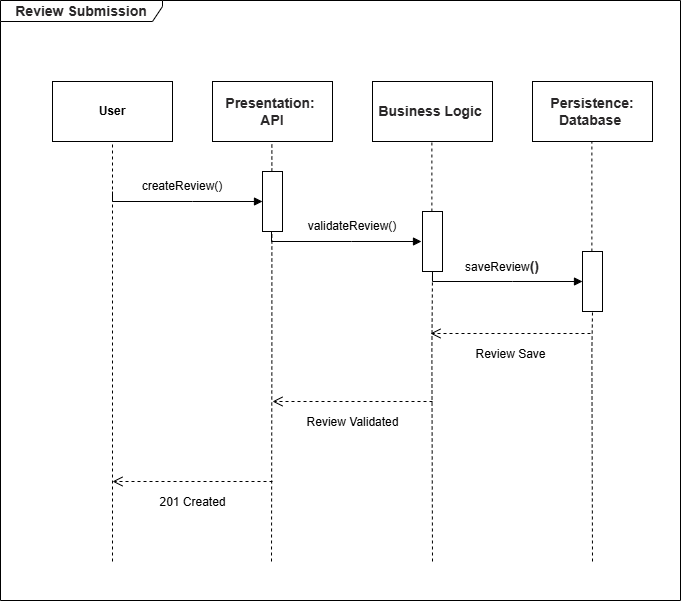

The diagram above was exported from draw.io. Its source (the exported page's mxGraphModel, read from the mxfile embedded in the PNG):
<mxGraphModel dx="1429" dy="758" grid="1" gridSize="10" guides="1" tooltips="1" connect="1" arrows="1" fold="1" page="1" pageScale="1" pageWidth="827" pageHeight="1169" math="0" shadow="0" adaptiveColors="simple">
  <root>
    <mxCell id="xTr4W9lYUYevVsM9HqNE-0" />
    <mxCell id="xTr4W9lYUYevVsM9HqNE-1" parent="xTr4W9lYUYevVsM9HqNE-0" />
    <mxCell id="xTr4W9lYUYevVsM9HqNE-2" edge="1" parent="xTr4W9lYUYevVsM9HqNE-1" style="endArrow=none;dashed=1;html=1;rounded=0;entryX=0.5;entryY=1;entryDx=0;entryDy=0;labelBackgroundColor=none;fontColor=default;" value="">
      <mxGeometry height="50" relative="1" width="50" as="geometry">
        <Array as="points">
          <mxPoint x="339.38" y="430" />
        </Array>
        <mxPoint x="339" y="640" as="sourcePoint" />
        <mxPoint x="339.38" y="220" as="targetPoint" />
      </mxGeometry>
    </mxCell>
    <mxCell id="xTr4W9lYUYevVsM9HqNE-3" parent="xTr4W9lYUYevVsM9HqNE-1" style="rounded=0;whiteSpace=wrap;html=1;labelBackgroundColor=none;" value="&lt;b&gt;User&lt;/b&gt;" vertex="1">
      <mxGeometry height="60" width="120" x="120" y="160" as="geometry" />
    </mxCell>
    <mxCell id="xTr4W9lYUYevVsM9HqNE-4" parent="xTr4W9lYUYevVsM9HqNE-1" style="rounded=0;whiteSpace=wrap;html=1;labelBackgroundColor=none;" value="&lt;strong style=&quot;box-sizing: border-box; font-weight: bold; color: rgb(41, 39, 40); font-family: aktiv-grotesk, sans-serif; font-size: 14px; text-align: justify; background-color: rgb(255, 255, 255);&quot;&gt;Presentation:&amp;nbsp;&lt;/strong&gt;&lt;div&gt;&lt;strong style=&quot;box-sizing: border-box; font-weight: bold; color: rgb(41, 39, 40); font-family: aktiv-grotesk, sans-serif; font-size: 14px; text-align: justify; background-color: rgb(255, 255, 255);&quot;&gt;API&lt;/strong&gt;&lt;/div&gt;" vertex="1">
      <mxGeometry height="60" width="120" x="280" y="160" as="geometry" />
    </mxCell>
    <mxCell id="xTr4W9lYUYevVsM9HqNE-5" parent="xTr4W9lYUYevVsM9HqNE-1" style="rounded=0;whiteSpace=wrap;html=1;labelBackgroundColor=none;" value="&lt;strong style=&quot;box-sizing: border-box; font-weight: bold; color: rgb(41, 39, 40); font-family: aktiv-grotesk, sans-serif; font-size: 14px; text-align: justify; background-color: rgb(255, 255, 255);&quot;&gt;Business&amp;nbsp;&lt;/strong&gt;&lt;strong style=&quot;box-sizing: border-box; font-weight: bold; color: rgb(41, 39, 40); font-family: aktiv-grotesk, sans-serif; font-size: 14px; text-align: justify; background-color: rgb(255, 255, 255);&quot;&gt;Logic&amp;nbsp;&lt;/strong&gt;" vertex="1">
      <mxGeometry height="60" width="120" x="440" y="160" as="geometry" />
    </mxCell>
    <mxCell id="xTr4W9lYUYevVsM9HqNE-6" parent="xTr4W9lYUYevVsM9HqNE-1" style="rounded=0;whiteSpace=wrap;html=1;labelBackgroundColor=none;" value="&lt;br&gt;&lt;strong style=&quot;box-sizing: border-box; font-weight: bold; color: rgb(41, 39, 40); font-family: aktiv-grotesk, sans-serif; font-size: 14px; font-style: normal; font-variant-ligatures: normal; font-variant-caps: normal; letter-spacing: normal; orphans: 2; text-align: justify; text-indent: 0px; text-transform: none; widows: 2; word-spacing: 0px; -webkit-text-stroke-width: 0px; white-space: normal; background-color: rgb(255, 255, 255); text-decoration-thickness: initial; text-decoration-style: initial; text-decoration-color: initial;&quot;&gt;Persistence: Database&lt;span&gt;&amp;nbsp;&lt;/span&gt;&lt;/strong&gt;&lt;div&gt;&lt;br/&gt;&lt;/div&gt;" vertex="1">
      <mxGeometry height="60" width="120" x="600" y="160" as="geometry" />
    </mxCell>
    <mxCell id="xTr4W9lYUYevVsM9HqNE-7" edge="1" parent="xTr4W9lYUYevVsM9HqNE-1" source="xTr4W9lYUYevVsM9HqNE-3" style="edgeStyle=orthogonalEdgeStyle;rounded=0;orthogonalLoop=1;jettySize=auto;html=1;exitX=0.5;exitY=1;exitDx=0;exitDy=0;labelBackgroundColor=none;fontColor=default;" target="xTr4W9lYUYevVsM9HqNE-3">
      <mxGeometry relative="1" as="geometry" />
    </mxCell>
    <mxCell id="xTr4W9lYUYevVsM9HqNE-8" edge="1" parent="xTr4W9lYUYevVsM9HqNE-1" style="endArrow=none;dashed=1;html=1;rounded=0;entryX=0.5;entryY=1;entryDx=0;entryDy=0;labelBackgroundColor=none;fontColor=default;" target="xTr4W9lYUYevVsM9HqNE-3" value="">
      <mxGeometry height="50" relative="1" width="50" as="geometry">
        <Array as="points">
          <mxPoint x="180" y="430" />
        </Array>
        <mxPoint x="180" y="640" as="sourcePoint" />
        <mxPoint x="420" y="460" as="targetPoint" />
      </mxGeometry>
    </mxCell>
    <mxCell id="xTr4W9lYUYevVsM9HqNE-9" parent="xTr4W9lYUYevVsM9HqNE-1" style="html=1;points=[[0,0,0,0,5],[0,1,0,0,-5],[1,0,0,0,5],[1,1,0,0,-5]];perimeter=orthogonalPerimeter;outlineConnect=0;targetShapes=umlLifeline;portConstraint=eastwest;newEdgeStyle={&quot;curved&quot;:0,&quot;rounded&quot;:0};labelBackgroundColor=none;" value="" vertex="1">
      <mxGeometry height="60" width="20" x="330" y="250" as="geometry" />
    </mxCell>
    <mxCell id="xTr4W9lYUYevVsM9HqNE-10" parent="xTr4W9lYUYevVsM9HqNE-1" style="text;html=1;whiteSpace=wrap;strokeColor=none;fillColor=none;align=center;verticalAlign=middle;rounded=0;labelBackgroundColor=none;" value="createReview()" vertex="1">
      <mxGeometry height="30" width="120" x="190" y="250" as="geometry" />
    </mxCell>
    <mxCell id="xTr4W9lYUYevVsM9HqNE-11" edge="1" parent="xTr4W9lYUYevVsM9HqNE-1" source="xTr4W9lYUYevVsM9HqNE-14" style="endArrow=none;dashed=1;html=1;rounded=0;entryX=0.5;entryY=1;entryDx=0;entryDy=0;labelBackgroundColor=none;fontColor=default;" value="">
      <mxGeometry height="50" relative="1" width="50" as="geometry">
        <Array as="points" />
        <mxPoint x="499.38" y="720" as="sourcePoint" />
        <mxPoint x="499.38" y="220" as="targetPoint" />
      </mxGeometry>
    </mxCell>
    <mxCell id="xTr4W9lYUYevVsM9HqNE-12" edge="1" parent="xTr4W9lYUYevVsM9HqNE-1" source="xTr4W9lYUYevVsM9HqNE-17" style="endArrow=none;dashed=1;html=1;rounded=0;entryX=0.5;entryY=1;entryDx=0;entryDy=0;labelBackgroundColor=none;fontColor=default;" value="">
      <mxGeometry height="50" relative="1" width="50" as="geometry">
        <Array as="points" />
        <mxPoint x="659.38" y="720" as="sourcePoint" />
        <mxPoint x="659.38" y="220" as="targetPoint" />
      </mxGeometry>
    </mxCell>
    <mxCell id="xTr4W9lYUYevVsM9HqNE-13" edge="1" parent="xTr4W9lYUYevVsM9HqNE-1" style="endArrow=none;dashed=1;html=1;rounded=0;entryX=0.5;entryY=1;entryDx=0;entryDy=0;labelBackgroundColor=none;fontColor=default;" target="xTr4W9lYUYevVsM9HqNE-14" value="">
      <mxGeometry height="50" relative="1" width="50" as="geometry">
        <Array as="points">
          <mxPoint x="499.38" y="430" />
        </Array>
        <mxPoint x="500" y="640" as="sourcePoint" />
        <mxPoint x="499.38" y="220" as="targetPoint" />
      </mxGeometry>
    </mxCell>
    <mxCell id="xTr4W9lYUYevVsM9HqNE-14" parent="xTr4W9lYUYevVsM9HqNE-1" style="html=1;points=[[0,0,0,0,5],[0,1,0,0,-5],[1,0,0,0,5],[1,1,0,0,-5]];perimeter=orthogonalPerimeter;outlineConnect=0;targetShapes=umlLifeline;portConstraint=eastwest;newEdgeStyle={&quot;curved&quot;:0,&quot;rounded&quot;:0};labelBackgroundColor=none;" value="" vertex="1">
      <mxGeometry height="60" width="20" x="490" y="290" as="geometry" />
    </mxCell>
    <mxCell id="xTr4W9lYUYevVsM9HqNE-15" parent="xTr4W9lYUYevVsM9HqNE-1" style="text;html=1;whiteSpace=wrap;strokeColor=none;fillColor=none;align=center;verticalAlign=middle;rounded=0;labelBackgroundColor=none;" value="validateReview()" vertex="1">
      <mxGeometry height="30" width="120" x="360" y="290" as="geometry" />
    </mxCell>
    <mxCell id="xTr4W9lYUYevVsM9HqNE-16" edge="1" parent="xTr4W9lYUYevVsM9HqNE-1" style="endArrow=none;dashed=1;html=1;rounded=0;entryX=0.5;entryY=1;entryDx=0;entryDy=0;labelBackgroundColor=none;fontColor=default;" target="xTr4W9lYUYevVsM9HqNE-17" value="">
      <mxGeometry height="50" relative="1" width="50" as="geometry">
        <Array as="points">
          <mxPoint x="659.38" y="430" />
        </Array>
        <mxPoint x="660" y="640" as="sourcePoint" />
        <mxPoint x="659.38" y="220" as="targetPoint" />
      </mxGeometry>
    </mxCell>
    <mxCell id="xTr4W9lYUYevVsM9HqNE-17" parent="xTr4W9lYUYevVsM9HqNE-1" style="html=1;points=[[0,0,0,0,5],[0,1,0,0,-5],[1,0,0,0,5],[1,1,0,0,-5]];perimeter=orthogonalPerimeter;outlineConnect=0;targetShapes=umlLifeline;portConstraint=eastwest;newEdgeStyle={&quot;curved&quot;:0,&quot;rounded&quot;:0};labelBackgroundColor=none;" value="" vertex="1">
      <mxGeometry height="60" width="20" x="650" y="330" as="geometry" />
    </mxCell>
    <mxCell id="xTr4W9lYUYevVsM9HqNE-18" parent="xTr4W9lYUYevVsM9HqNE-1" style="text;html=1;whiteSpace=wrap;strokeColor=none;fillColor=none;align=center;verticalAlign=middle;rounded=0;labelBackgroundColor=none;" value="saveReview&lt;strong style=&quot;box-sizing: border-box; font-weight: bold; color: rgb(41, 39, 40); font-family: aktiv-grotesk, sans-serif; font-size: 14px; text-align: start; background-color: rgb(255, 255, 255);&quot;&gt;()&lt;/strong&gt;" vertex="1">
      <mxGeometry height="30" width="120" x="510" y="330" as="geometry" />
    </mxCell>
    <mxCell id="xTr4W9lYUYevVsM9HqNE-19" edge="1" parent="xTr4W9lYUYevVsM9HqNE-1" style="html=1;verticalAlign=bottom;endArrow=open;dashed=1;endSize=8;curved=0;rounded=0;labelBackgroundColor=none;fontColor=default;" value="&lt;font style=&quot;font-size: 12px;&quot;&gt;Review Save&lt;/font&gt;">
      <mxGeometry relative="1" y="30" as="geometry">
        <mxPoint as="offset" />
        <mxPoint x="658" y="412" as="sourcePoint" />
        <mxPoint x="498" y="412" as="targetPoint" />
      </mxGeometry>
    </mxCell>
    <mxCell id="xTr4W9lYUYevVsM9HqNE-20" edge="1" parent="xTr4W9lYUYevVsM9HqNE-1" style="html=1;verticalAlign=bottom;endArrow=open;dashed=1;endSize=8;curved=0;rounded=0;labelBackgroundColor=none;fontColor=default;" value="&lt;font style=&quot;font-size: 12px;&quot;&gt;Review Validated&lt;/font&gt;">
      <mxGeometry relative="1" y="30" as="geometry">
        <mxPoint as="offset" />
        <mxPoint x="500" y="480" as="sourcePoint" />
        <mxPoint x="340" y="480" as="targetPoint" />
      </mxGeometry>
    </mxCell>
    <mxCell id="xTr4W9lYUYevVsM9HqNE-21" edge="1" parent="xTr4W9lYUYevVsM9HqNE-1" style="html=1;verticalAlign=bottom;endArrow=open;dashed=1;endSize=8;curved=0;rounded=0;labelBackgroundColor=none;fontColor=default;" value="&lt;font style=&quot;font-size: 12px;&quot;&gt;201 Created&lt;/font&gt;">
      <mxGeometry relative="1" y="30" as="geometry">
        <mxPoint as="offset" />
        <mxPoint x="340" y="560" as="sourcePoint" />
        <mxPoint x="180" y="560" as="targetPoint" />
      </mxGeometry>
    </mxCell>
    <mxCell id="xTr4W9lYUYevVsM9HqNE-22" parent="xTr4W9lYUYevVsM9HqNE-1" style="shape=umlFrame;whiteSpace=wrap;html=1;pointerEvents=0;width=162;height=21;labelBackgroundColor=none;" value="&lt;strong style=&quot;box-sizing: border-box; font-weight: bold; color: rgb(41, 39, 40); font-family: aktiv-grotesk, sans-serif; font-size: 14px; text-align: start; background-color: rgb(255, 255, 255);&quot;&gt;Review Submission&lt;/strong&gt;" vertex="1">
      <mxGeometry height="600" width="680" x="68" y="79" as="geometry" />
    </mxCell>
    <mxCell id="xTr4W9lYUYevVsM9HqNE-23" edge="1" parent="xTr4W9lYUYevVsM9HqNE-1" style="html=1;verticalAlign=bottom;endArrow=block;curved=0;rounded=0;" value="">
      <mxGeometry relative="1" width="80" as="geometry">
        <Array as="points">
          <mxPoint x="180" y="280" />
          <mxPoint x="260" y="280" />
        </Array>
        <mxPoint x="180" y="270" as="sourcePoint" />
        <mxPoint x="330" y="280" as="targetPoint" />
      </mxGeometry>
    </mxCell>
    <mxCell id="xTr4W9lYUYevVsM9HqNE-24" edge="1" parent="xTr4W9lYUYevVsM9HqNE-1" style="html=1;verticalAlign=bottom;endArrow=block;curved=0;rounded=0;" value="">
      <mxGeometry relative="1" width="80" as="geometry">
        <Array as="points">
          <mxPoint x="339" y="320" />
          <mxPoint x="419" y="320" />
        </Array>
        <mxPoint x="339" y="310" as="sourcePoint" />
        <mxPoint x="489" y="320" as="targetPoint" />
      </mxGeometry>
    </mxCell>
    <mxCell id="xTr4W9lYUYevVsM9HqNE-25" edge="1" parent="xTr4W9lYUYevVsM9HqNE-1" style="html=1;verticalAlign=bottom;endArrow=block;curved=0;rounded=0;" value="">
      <mxGeometry relative="1" width="80" as="geometry">
        <Array as="points">
          <mxPoint x="500" y="360" />
          <mxPoint x="580" y="360" />
        </Array>
        <mxPoint x="500" y="350" as="sourcePoint" />
        <mxPoint x="650" y="360" as="targetPoint" />
      </mxGeometry>
    </mxCell>
  </root>
</mxGraphModel>